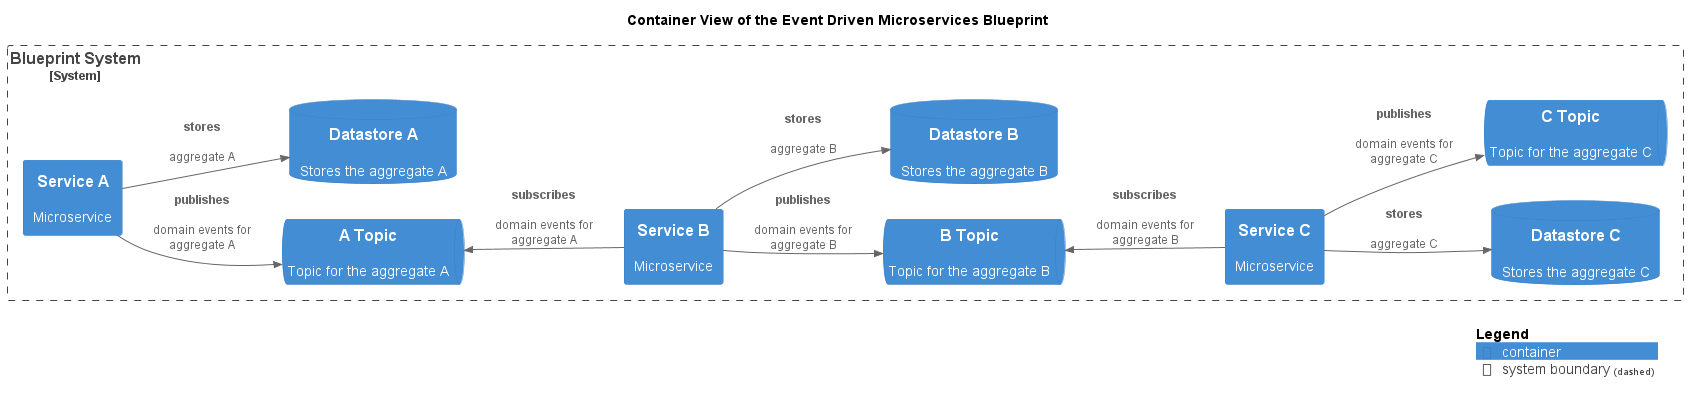

The diagram above was rendered by PlantUML. Its source (embedded in the PNG):
@startuml container-view
!include <C4/C4_Container.puml>
!include <awslib14/AWSCommon>
!include <awslib14/AWSC4Integration>
!include <azure/AzureCommon>
!include <azure/AzureC4Integration>
!include <tupadr3/common>


LAYOUT_LEFT_RIGHT()




title Container View of the Event Driven Microservices Blueprint
System_Boundary(softwareDevelopment_architecture_blueprint_microservices_eventDriven_system, "Blueprint System") {
  ContainerDb(softwareDevelopment_architecture_blueprint_microservices_eventDriven_datastoreC, "Datastore C", $descr="Stores the aggregate C")
  ContainerDb(softwareDevelopment_architecture_blueprint_microservices_eventDriven_datastoreA, "Datastore A", $descr="Stores the aggregate A")
  Container(softwareDevelopment_architecture_blueprint_microservices_eventDriven_serviceC, "Service C", $descr="Microservice")
  ContainerDb(softwareDevelopment_architecture_blueprint_microservices_eventDriven_datastoreB, "Datastore B", $descr="Stores the aggregate B")
  ContainerQueue(softwareDevelopment_architecture_blueprint_microservices_eventDriven_topicA, "A Topic", $descr="Topic for the aggregate A")
  Container(softwareDevelopment_architecture_blueprint_microservices_eventDriven_serviceB, "Service B", $descr="Microservice")
  ContainerQueue(softwareDevelopment_architecture_blueprint_microservices_eventDriven_topicB, "B Topic", $descr="Topic for the aggregate B")
  Container(softwareDevelopment_architecture_blueprint_microservices_eventDriven_serviceA, "Service A", $descr="Microservice")
  ContainerQueue(softwareDevelopment_architecture_blueprint_microservices_eventDriven_topicC, "C Topic", $descr="Topic for the aggregate C")
}
Rel(softwareDevelopment_architecture_blueprint_microservices_eventDriven_serviceA, softwareDevelopment_architecture_blueprint_microservices_eventDriven_datastoreA, "stores", $descr="aggregate A")
Rel_D(softwareDevelopment_architecture_blueprint_microservices_eventDriven_serviceB, softwareDevelopment_architecture_blueprint_microservices_eventDriven_topicB, "publishes", $descr="domain events for aggregate B")
Rel(softwareDevelopment_architecture_blueprint_microservices_eventDriven_serviceC, softwareDevelopment_architecture_blueprint_microservices_eventDriven_datastoreC, "stores", $descr="aggregate C")
Rel_U(softwareDevelopment_architecture_blueprint_microservices_eventDriven_serviceC, softwareDevelopment_architecture_blueprint_microservices_eventDriven_topicB, "subscribes", $descr="domain events for aggregate B")
Rel_D(softwareDevelopment_architecture_blueprint_microservices_eventDriven_serviceA, softwareDevelopment_architecture_blueprint_microservices_eventDriven_topicA, "publishes", $descr="domain events for aggregate A")
Rel_U(softwareDevelopment_architecture_blueprint_microservices_eventDriven_serviceB, softwareDevelopment_architecture_blueprint_microservices_eventDriven_topicA, "subscribes", $descr="domain events for aggregate A")
Rel(softwareDevelopment_architecture_blueprint_microservices_eventDriven_serviceB, softwareDevelopment_architecture_blueprint_microservices_eventDriven_datastoreB, "stores", $descr="aggregate B")
Rel_D(softwareDevelopment_architecture_blueprint_microservices_eventDriven_serviceC, softwareDevelopment_architecture_blueprint_microservices_eventDriven_topicC, "publishes", $descr="domain events for aggregate C")
SHOW_LEGEND()
@enduml